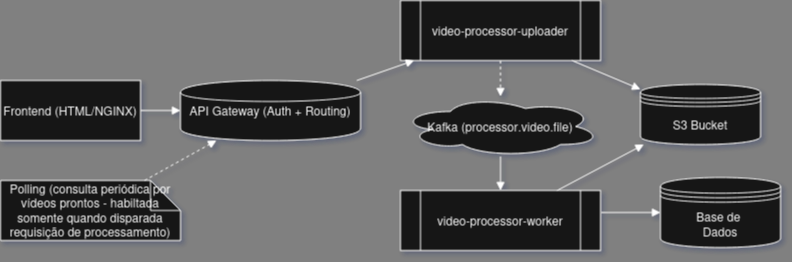

The diagram above was exported from draw.io. Its source (the exported page's mxGraphModel, read from the mxfile embedded in the PNG):
<mxGraphModel dx="731" dy="742" grid="1" gridSize="10" guides="1" tooltips="1" connect="1" arrows="1" fold="1" page="1" pageScale="1" pageWidth="827" pageHeight="1169" background="light-dark(#FFFFFF,#808080)" math="0" shadow="1">
  <root>
    <mxCell id="0" />
    <mxCell id="1" parent="0" />
    <mxCell id="frontend" value="Frontend (HTML/NGINX)" style="shape=html;whiteSpace=wrap;html=1;" parent="1" vertex="1">
      <mxGeometry x="20" y="120" width="140" height="60" as="geometry" />
    </mxCell>
    <mxCell id="gateway" value="API Gateway (Auth + Routing)" style="shape=cylinder;whiteSpace=wrap;html=1;" parent="1" vertex="1">
      <mxGeometry x="200" y="120" width="180" height="60" as="geometry" />
    </mxCell>
    <mxCell id="arrow1" style="endArrow=block;html=1;" parent="1" source="frontend" target="gateway" edge="1">
      <mxGeometry relative="1" as="geometry" />
    </mxCell>
    <mxCell id="uploader" value="video-processor-uploader" style="shape=process;whiteSpace=wrap;html=1;" parent="1" vertex="1">
      <mxGeometry x="420" y="40" width="200" height="60" as="geometry" />
    </mxCell>
    <mxCell id="worker" value="video-processor-worker" style="shape=process;whiteSpace=wrap;html=1;" parent="1" vertex="1">
      <mxGeometry x="420" y="230" width="200" height="60" as="geometry" />
    </mxCell>
    <mxCell id="s3" value="S3 Bucket" style="shape=datastore;whiteSpace=wrap;html=1;" parent="1" vertex="1">
      <mxGeometry x="660" y="124" width="120" height="60" as="geometry" />
    </mxCell>
    <mxCell id="kafka" value="Kafka (processor.video.file)" style="shape=cloud;whiteSpace=wrap;html=1;" parent="1" vertex="1">
      <mxGeometry x="420" y="136" width="200" height="60" as="geometry" />
    </mxCell>
    <mxCell id="arrow2" style="endArrow=block;html=1;" parent="1" source="gateway" target="uploader" edge="1">
      <mxGeometry relative="1" as="geometry" />
    </mxCell>
    <mxCell id="arrow3" style="endArrow=block;html=1;" parent="1" source="uploader" target="s3" edge="1">
      <mxGeometry relative="1" as="geometry" />
    </mxCell>
    <mxCell id="arrow4" style="endArrow=block;dashed=1;html=1;" parent="1" source="uploader" target="kafka" edge="1">
      <mxGeometry relative="1" as="geometry" />
    </mxCell>
    <mxCell id="arrow5" style="endArrow=block;html=1;" parent="1" source="kafka" target="worker" edge="1">
      <mxGeometry relative="1" as="geometry" />
    </mxCell>
    <mxCell id="arrow6" style="endArrow=block;html=1;" parent="1" source="worker" target="s3" edge="1">
      <mxGeometry relative="1" as="geometry" />
    </mxCell>
    <mxCell id="2" value="Polling (consulta periódica por vídeos prontos - habiltada somente quando disparada requisição de processamento)" style="shape=note;whiteSpace=wrap;html=1;" parent="1" vertex="1">
      <mxGeometry x="20" y="220" width="180" height="60" as="geometry" />
    </mxCell>
    <mxCell id="3" style="endArrow=block;dashed=1;html=1;" parent="1" source="2" target="gateway" edge="1">
      <mxGeometry relative="1" as="geometry" />
    </mxCell>
    <mxCell id="k-Dryp57T_0RaOyvKjQZ-3" value="Base de&amp;nbsp;&lt;br&gt;Dados" style="shape=datastore;whiteSpace=wrap;html=1;" parent="1" vertex="1">
      <mxGeometry x="680" y="217" width="120" height="70" as="geometry" />
    </mxCell>
    <mxCell id="k-Dryp57T_0RaOyvKjQZ-4" style="endArrow=block;html=1;exitX=1.005;exitY=0.367;exitDx=0;exitDy=0;exitPerimeter=0;entryX=0;entryY=0.5;entryDx=0;entryDy=0;" parent="1" source="worker" target="k-Dryp57T_0RaOyvKjQZ-3" edge="1">
      <mxGeometry relative="1" as="geometry">
        <mxPoint x="630" y="246" as="sourcePoint" />
        <mxPoint x="716" y="200" as="targetPoint" />
      </mxGeometry>
    </mxCell>
  </root>
</mxGraphModel>